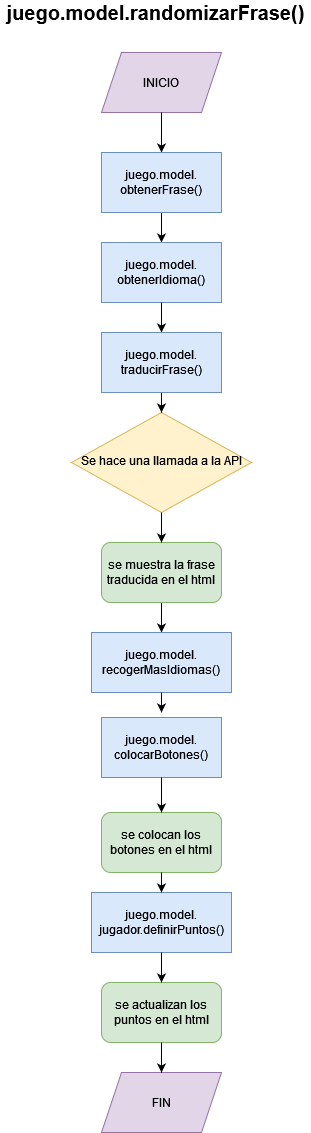

The diagram above was exported from draw.io. Its source (the exported page's mxGraphModel, read from the mxfile embedded in the PNG):
<mxGraphModel dx="1422" dy="1949" grid="1" gridSize="10" guides="1" tooltips="1" connect="1" arrows="1" fold="1" page="1" pageScale="1" pageWidth="827" pageHeight="1169" math="0" shadow="0">
  <root>
    <mxCell id="WIyWlLk6GJQsqaUBKTNV-0" />
    <mxCell id="WIyWlLk6GJQsqaUBKTNV-1" parent="WIyWlLk6GJQsqaUBKTNV-0" />
    <mxCell id="HCN3-sAZmvM4TynIlom7-2" value="" style="endArrow=classic;html=1;rounded=0;exitX=0.5;exitY=1;exitDx=0;exitDy=0;entryX=0.5;entryY=0;entryDx=0;entryDy=0;" parent="WIyWlLk6GJQsqaUBKTNV-1" target="HCN3-sAZmvM4TynIlom7-3" edge="1">
      <mxGeometry width="50" height="50" relative="1" as="geometry">
        <mxPoint x="420" y="40" as="sourcePoint" />
        <mxPoint x="360" y="100" as="targetPoint" />
      </mxGeometry>
    </mxCell>
    <mxCell id="HCN3-sAZmvM4TynIlom7-3" value="&lt;div&gt;juego.model.&lt;/div&gt;&lt;div&gt;obtenerIdioma()&lt;/div&gt;" style="rounded=0;whiteSpace=wrap;html=1;fillColor=#dae8fc;strokeColor=#6c8ebf;" parent="WIyWlLk6GJQsqaUBKTNV-1" vertex="1">
      <mxGeometry x="360" y="70" width="120" height="60" as="geometry" />
    </mxCell>
    <mxCell id="Ka3Ye7rbCf-EVk9_5Qrh-0" value="INICIO" style="shape=parallelogram;perimeter=parallelogramPerimeter;whiteSpace=wrap;html=1;fixedSize=1;fillColor=#e1d5e7;strokeColor=#9673a6;" parent="WIyWlLk6GJQsqaUBKTNV-1" vertex="1">
      <mxGeometry x="360" y="-120" width="120" height="60" as="geometry" />
    </mxCell>
    <mxCell id="Ka3Ye7rbCf-EVk9_5Qrh-1" value="" style="endArrow=classic;html=1;rounded=0;exitX=0.5;exitY=1;exitDx=0;exitDy=0;entryX=0.5;entryY=0;entryDx=0;entryDy=0;" parent="WIyWlLk6GJQsqaUBKTNV-1" source="Ka3Ye7rbCf-EVk9_5Qrh-0" edge="1">
      <mxGeometry width="50" height="50" relative="1" as="geometry">
        <mxPoint x="180" y="240" as="sourcePoint" />
        <mxPoint x="420" y="-20" as="targetPoint" />
      </mxGeometry>
    </mxCell>
    <mxCell id="6q7GGJmNjZ6LjSmV1CMl-6" value="&lt;font style=&quot;font-size: 20px;&quot;&gt;&lt;b&gt;juego.model.randomizarFrase()&lt;/b&gt;&lt;/font&gt;" style="text;html=1;align=center;verticalAlign=middle;resizable=0;points=[];autosize=1;strokeColor=none;fillColor=none;" parent="WIyWlLk6GJQsqaUBKTNV-1" vertex="1">
      <mxGeometry x="259" y="-170" width="310" height="20" as="geometry" />
    </mxCell>
    <mxCell id="RghUzshay8vjzX2JA0k5-3" value="" style="endArrow=classic;html=1;rounded=0;fontSize=13;exitX=0.5;exitY=1;exitDx=0;exitDy=0;" parent="WIyWlLk6GJQsqaUBKTNV-1" source="HCN3-sAZmvM4TynIlom7-3" edge="1">
      <mxGeometry width="50" height="50" relative="1" as="geometry">
        <mxPoint x="340" y="260" as="sourcePoint" />
        <mxPoint x="420" y="160" as="targetPoint" />
      </mxGeometry>
    </mxCell>
    <mxCell id="RghUzshay8vjzX2JA0k5-4" value="Se hace una llamada a la API" style="rhombus;whiteSpace=wrap;html=1;shadow=0;fontFamily=Helvetica;fontSize=12;align=center;strokeWidth=1;spacing=6;spacingTop=-4;fillColor=#fff2cc;strokeColor=#d6b656;" parent="WIyWlLk6GJQsqaUBKTNV-1" vertex="1">
      <mxGeometry x="330" y="240" width="180" height="100" as="geometry" />
    </mxCell>
    <mxCell id="RghUzshay8vjzX2JA0k5-5" value="" style="endArrow=classic;html=1;rounded=0;fontSize=13;exitX=0.5;exitY=1;exitDx=0;exitDy=0;entryX=0.5;entryY=0;entryDx=0;entryDy=0;" parent="WIyWlLk6GJQsqaUBKTNV-1" source="Lb3mwwq08UZZ7rmIF0g_-0" target="RghUzshay8vjzX2JA0k5-4" edge="1">
      <mxGeometry width="50" height="50" relative="1" as="geometry">
        <mxPoint x="420" y="260" as="sourcePoint" />
        <mxPoint x="390" y="130" as="targetPoint" />
      </mxGeometry>
    </mxCell>
    <mxCell id="RghUzshay8vjzX2JA0k5-6" value="" style="endArrow=classic;html=1;rounded=0;fontSize=13;exitX=0.5;exitY=1;exitDx=0;exitDy=0;" parent="WIyWlLk6GJQsqaUBKTNV-1" edge="1">
      <mxGeometry width="50" height="50" relative="1" as="geometry">
        <mxPoint x="420" y="430" as="sourcePoint" />
        <mxPoint x="420" y="460" as="targetPoint" />
      </mxGeometry>
    </mxCell>
    <mxCell id="RghUzshay8vjzX2JA0k5-9" value="FIN" style="shape=parallelogram;perimeter=parallelogramPerimeter;whiteSpace=wrap;html=1;fixedSize=1;fillColor=#e1d5e7;strokeColor=#9673a6;" parent="WIyWlLk6GJQsqaUBKTNV-1" vertex="1">
      <mxGeometry x="360" y="900" width="120" height="60" as="geometry" />
    </mxCell>
    <mxCell id="Lb3mwwq08UZZ7rmIF0g_-0" value="&lt;div&gt;juego.model.&lt;/div&gt;&lt;div&gt;traducirFrase()&lt;/div&gt;" style="rounded=0;whiteSpace=wrap;html=1;fillColor=#dae8fc;strokeColor=#6c8ebf;" vertex="1" parent="WIyWlLk6GJQsqaUBKTNV-1">
      <mxGeometry x="360" y="160" width="120" height="60" as="geometry" />
    </mxCell>
    <mxCell id="Lb3mwwq08UZZ7rmIF0g_-1" value="&lt;div&gt;juego.model.&lt;/div&gt;&lt;div&gt;recogerMasIdiomas()&lt;/div&gt;" style="rounded=0;whiteSpace=wrap;html=1;fillColor=#dae8fc;strokeColor=#6c8ebf;" vertex="1" parent="WIyWlLk6GJQsqaUBKTNV-1">
      <mxGeometry x="350" y="460" width="140" height="60" as="geometry" />
    </mxCell>
    <mxCell id="Lb3mwwq08UZZ7rmIF0g_-2" value="&lt;div&gt;juego.model.&lt;/div&gt;&lt;div&gt;obtenerFrase()&lt;/div&gt;" style="rounded=0;whiteSpace=wrap;html=1;fillColor=#dae8fc;strokeColor=#6c8ebf;" vertex="1" parent="WIyWlLk6GJQsqaUBKTNV-1">
      <mxGeometry x="360" y="-20" width="120" height="60" as="geometry" />
    </mxCell>
    <mxCell id="Lb3mwwq08UZZ7rmIF0g_-5" value="&lt;div&gt;juego.model.&lt;/div&gt;&lt;div&gt;jugador.definirPuntos()&lt;/div&gt;" style="rounded=0;whiteSpace=wrap;html=1;fillColor=#dae8fc;strokeColor=#6c8ebf;" vertex="1" parent="WIyWlLk6GJQsqaUBKTNV-1">
      <mxGeometry x="350" y="720" width="140" height="60" as="geometry" />
    </mxCell>
    <mxCell id="Lb3mwwq08UZZ7rmIF0g_-7" value="se actualizan los puntos en el html" style="rounded=1;whiteSpace=wrap;html=1;fillColor=#d5e8d4;strokeColor=#82b366;" vertex="1" parent="WIyWlLk6GJQsqaUBKTNV-1">
      <mxGeometry x="360" y="810" width="120" height="60" as="geometry" />
    </mxCell>
    <mxCell id="Lb3mwwq08UZZ7rmIF0g_-8" value="" style="endArrow=classic;html=1;rounded=0;exitX=0.5;exitY=1;exitDx=0;exitDy=0;entryX=0.5;entryY=0;entryDx=0;entryDy=0;" edge="1" parent="WIyWlLk6GJQsqaUBKTNV-1" source="Lb3mwwq08UZZ7rmIF0g_-5" target="Lb3mwwq08UZZ7rmIF0g_-7">
      <mxGeometry width="50" height="50" relative="1" as="geometry">
        <mxPoint x="390" y="700" as="sourcePoint" />
        <mxPoint x="440" y="650" as="targetPoint" />
      </mxGeometry>
    </mxCell>
    <mxCell id="Lb3mwwq08UZZ7rmIF0g_-10" value="&lt;div&gt;juego.model.&lt;/div&gt;&lt;div&gt;colocarBotones()&lt;/div&gt;" style="rounded=0;whiteSpace=wrap;html=1;fillColor=#dae8fc;strokeColor=#6c8ebf;" vertex="1" parent="WIyWlLk6GJQsqaUBKTNV-1">
      <mxGeometry x="360" y="545" width="120" height="60" as="geometry" />
    </mxCell>
    <mxCell id="Lb3mwwq08UZZ7rmIF0g_-11" value="" style="endArrow=classic;html=1;rounded=0;exitX=0.5;exitY=1;exitDx=0;exitDy=0;" edge="1" parent="WIyWlLk6GJQsqaUBKTNV-1">
      <mxGeometry width="50" height="50" relative="1" as="geometry">
        <mxPoint x="420" y="520" as="sourcePoint" />
        <mxPoint x="420" y="540" as="targetPoint" />
        <Array as="points">
          <mxPoint x="420" y="540" />
        </Array>
      </mxGeometry>
    </mxCell>
    <mxCell id="Lb3mwwq08UZZ7rmIF0g_-12" value="se colocan los botones en el html" style="rounded=1;whiteSpace=wrap;html=1;fillColor=#d5e8d4;strokeColor=#82b366;" vertex="1" parent="WIyWlLk6GJQsqaUBKTNV-1">
      <mxGeometry x="360" y="640" width="120" height="60" as="geometry" />
    </mxCell>
    <mxCell id="Lb3mwwq08UZZ7rmIF0g_-13" value="" style="endArrow=classic;html=1;rounded=0;exitX=0.5;exitY=1;exitDx=0;exitDy=0;entryX=0.5;entryY=0;entryDx=0;entryDy=0;" edge="1" parent="WIyWlLk6GJQsqaUBKTNV-1" target="Lb3mwwq08UZZ7rmIF0g_-12">
      <mxGeometry width="50" height="50" relative="1" as="geometry">
        <mxPoint x="420" y="605" as="sourcePoint" />
        <mxPoint x="440" y="475" as="targetPoint" />
      </mxGeometry>
    </mxCell>
    <mxCell id="Lb3mwwq08UZZ7rmIF0g_-14" value="" style="endArrow=classic;html=1;rounded=0;exitX=0.5;exitY=1;exitDx=0;exitDy=0;entryX=0.5;entryY=0;entryDx=0;entryDy=0;" edge="1" parent="WIyWlLk6GJQsqaUBKTNV-1" source="Lb3mwwq08UZZ7rmIF0g_-12" target="Lb3mwwq08UZZ7rmIF0g_-5">
      <mxGeometry width="50" height="50" relative="1" as="geometry">
        <mxPoint x="390" y="670" as="sourcePoint" />
        <mxPoint x="440" y="620" as="targetPoint" />
      </mxGeometry>
    </mxCell>
    <mxCell id="Lb3mwwq08UZZ7rmIF0g_-15" value="se muestra la frase traducida en el html" style="rounded=1;whiteSpace=wrap;html=1;fillColor=#d5e8d4;strokeColor=#82b366;" vertex="1" parent="WIyWlLk6GJQsqaUBKTNV-1">
      <mxGeometry x="360" y="370" width="120" height="60" as="geometry" />
    </mxCell>
    <mxCell id="Lb3mwwq08UZZ7rmIF0g_-16" value="" style="endArrow=classic;html=1;rounded=0;exitX=0.5;exitY=1;exitDx=0;exitDy=0;entryX=0.5;entryY=0;entryDx=0;entryDy=0;" edge="1" parent="WIyWlLk6GJQsqaUBKTNV-1" source="RghUzshay8vjzX2JA0k5-4" target="Lb3mwwq08UZZ7rmIF0g_-15">
      <mxGeometry width="50" height="50" relative="1" as="geometry">
        <mxPoint x="390" y="610" as="sourcePoint" />
        <mxPoint x="440" y="560" as="targetPoint" />
      </mxGeometry>
    </mxCell>
    <mxCell id="Lb3mwwq08UZZ7rmIF0g_-17" value="" style="endArrow=classic;html=1;rounded=0;exitX=0.5;exitY=1;exitDx=0;exitDy=0;entryX=0.5;entryY=0;entryDx=0;entryDy=0;" edge="1" parent="WIyWlLk6GJQsqaUBKTNV-1" source="Lb3mwwq08UZZ7rmIF0g_-7" target="RghUzshay8vjzX2JA0k5-9">
      <mxGeometry width="50" height="50" relative="1" as="geometry">
        <mxPoint x="390" y="610" as="sourcePoint" />
        <mxPoint x="440" y="560" as="targetPoint" />
      </mxGeometry>
    </mxCell>
  </root>
</mxGraphModel>